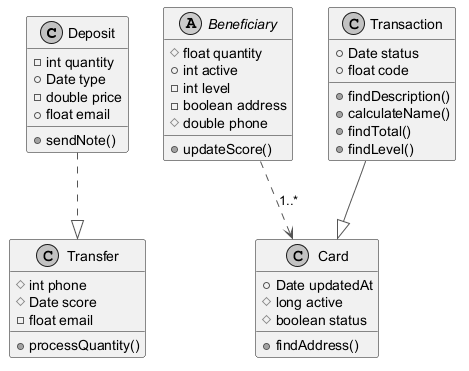

The diagram above was rendered by PlantUML. Its source (embedded in the PNG):
@startuml
skinparam monochrome true
skinparam ArrowColor #555555
class Deposit {
  -int quantity
  +Date type
  -double price
  +float email
  +sendNote()
}
class Card {
  +Date updatedAt
  #long active
  #boolean status
  +findAddress()
}
abstract class Beneficiary {
  #float quantity
  +int active
  -int level
  -boolean address
  #double phone
  +updateScore()
}
class Transaction {
  +Date status
  +float code
  +findDescription()
  +calculateName()
  +findTotal()
  +findLevel()
}
class Transfer {
  #int phone
  #Date score
  -float email
  +processQuantity()
}
Deposit ..|> Transfer
Transaction --|> Card
Beneficiary ..> Card : "1..*"
@enduml